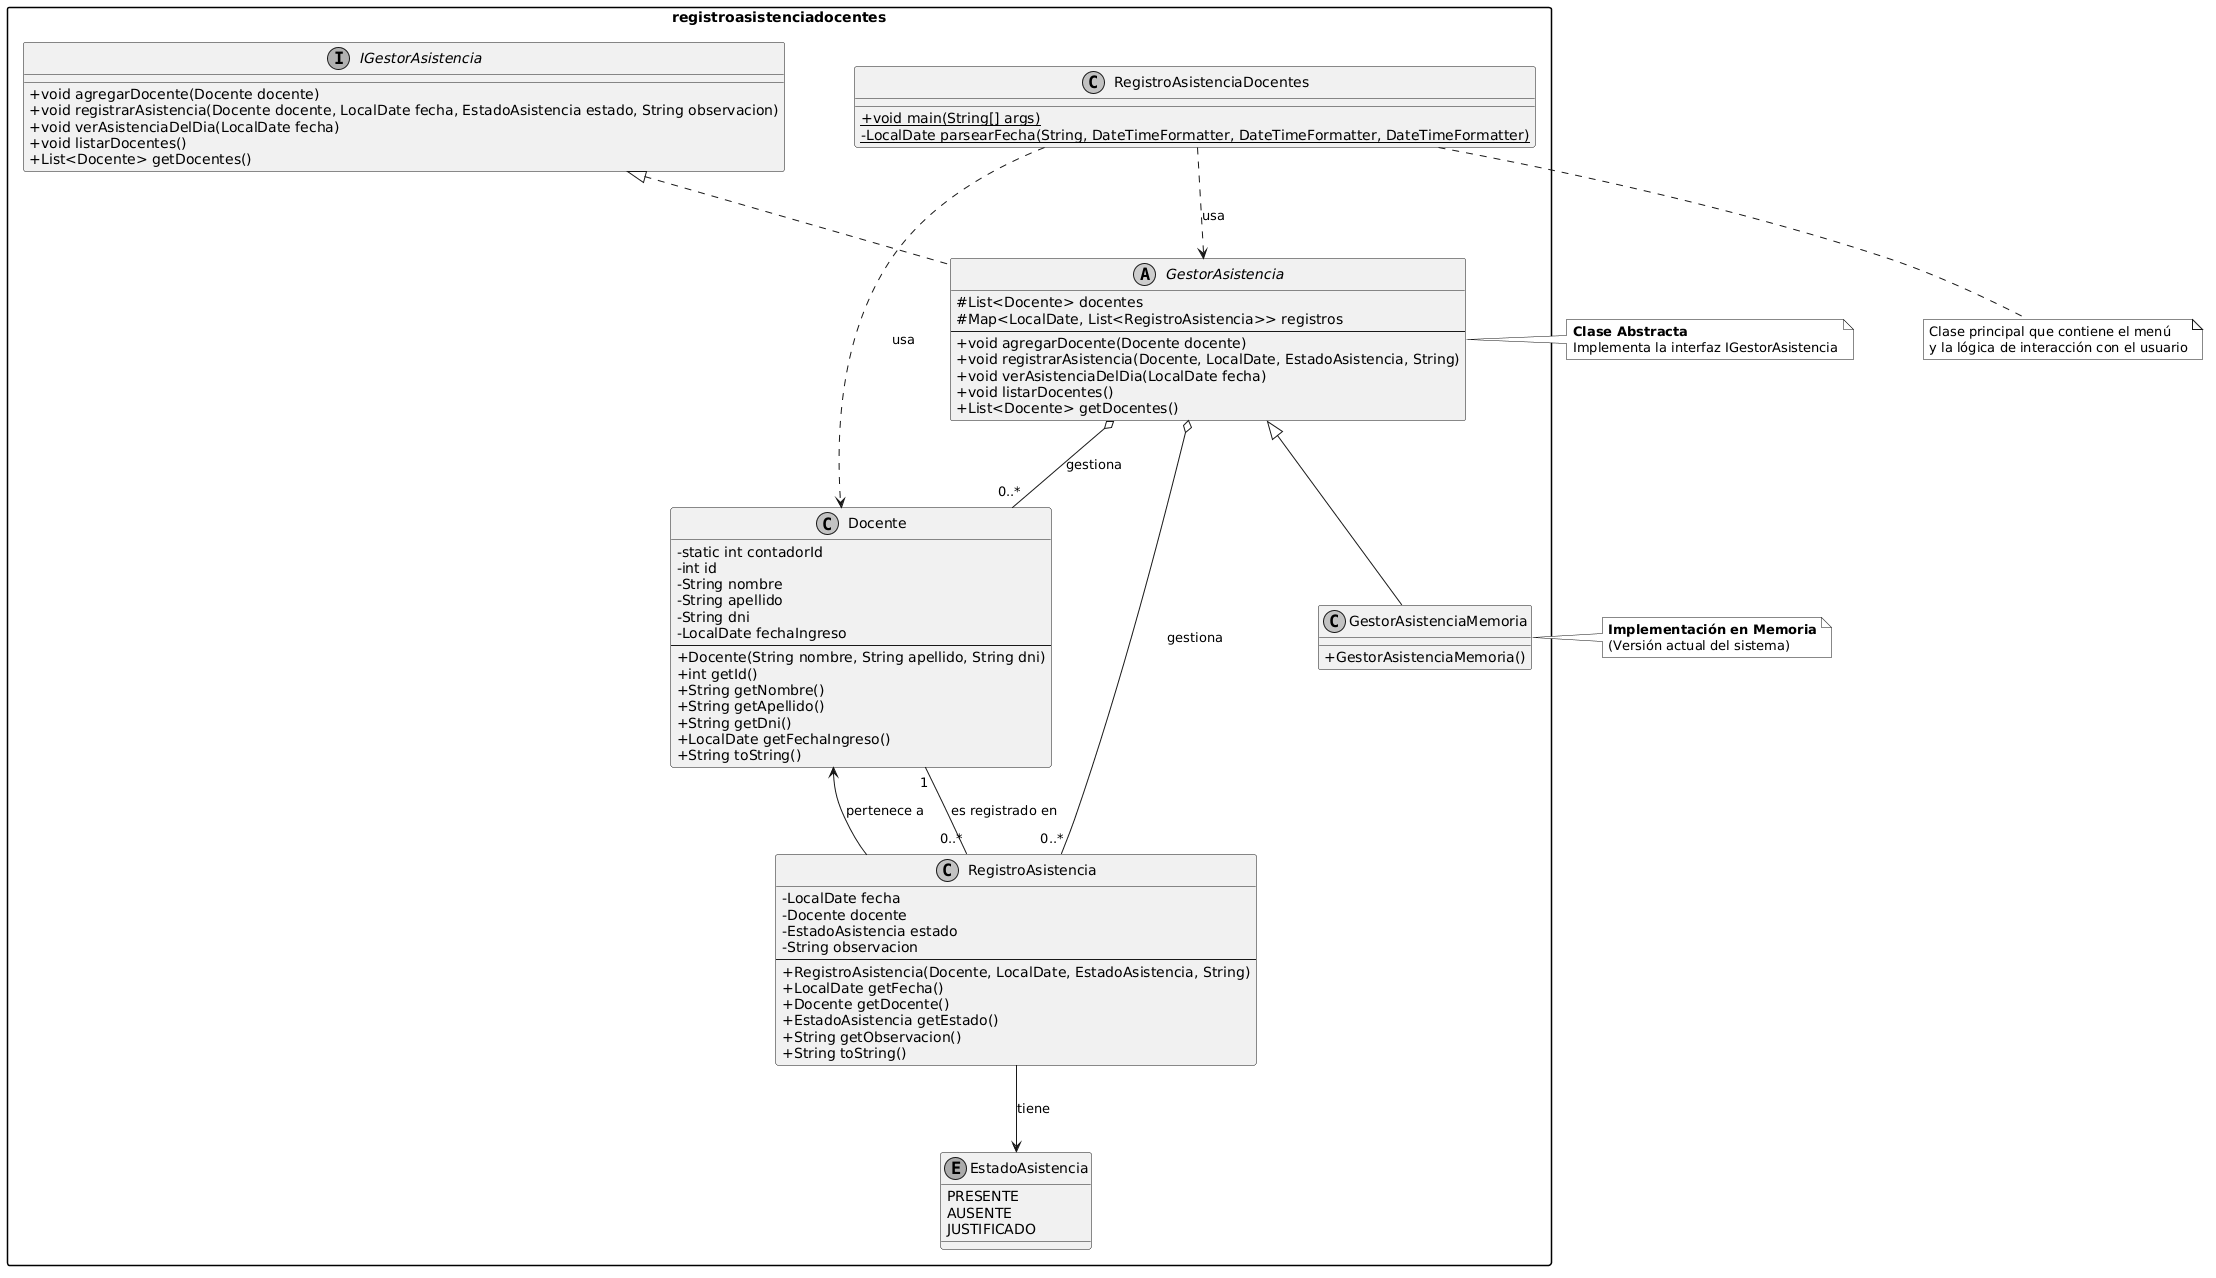

The diagram above was rendered by PlantUML. Its source (embedded in the PNG):
@startuml
skinparam shadowing false
skinparam classAttributeIconSize 0
skinparam monochrome true
skinparam packageStyle rectangle
skinparam nodesep 70
skinparam ranksep 70

package "registroasistenciadocentes" {

    ' ====================== ENTIDADES ======================
    class Docente {
        - static int contadorId
        - int id
        - String nombre
        - String apellido
        - String dni
        - LocalDate fechaIngreso
        --
        + Docente(String nombre, String apellido, String dni)
        + int getId()
        + String getNombre()
        + String getApellido()
        + String getDni()
        + LocalDate getFechaIngreso()
        + String toString()
    }

    enum EstadoAsistencia {
        PRESENTE
        AUSENTE
        JUSTIFICADO
    }

    class RegistroAsistencia {
        - LocalDate fecha
        - Docente docente
        - EstadoAsistencia estado
        - String observacion
        --
        + RegistroAsistencia(Docente, LocalDate, EstadoAsistencia, String)
        + LocalDate getFecha()
        + Docente getDocente()
        + EstadoAsistencia getEstado()
        + String getObservacion()
        + String toString()
    }

    ' ====================== GESTIÓN ======================
    interface IGestorAsistencia {
        + void agregarDocente(Docente docente)
        + void registrarAsistencia(Docente docente, LocalDate fecha, EstadoAsistencia estado, String observacion)
        + void verAsistenciaDelDia(LocalDate fecha)
        + void listarDocentes()
        + List<Docente> getDocentes()
    }

    abstract class GestorAsistencia implements IGestorAsistencia {
        # List<Docente> docentes
        # Map<LocalDate, List<RegistroAsistencia>> registros
        --
        + void agregarDocente(Docente docente)
        + void registrarAsistencia(Docente, LocalDate, EstadoAsistencia, String)
        + void verAsistenciaDelDia(LocalDate fecha)
        + void listarDocentes()
        + List<Docente> getDocentes()
    }

    class GestorAsistenciaMemoria extends GestorAsistencia {
        + GestorAsistenciaMemoria()
    }

    ' ====================== CLASE PRINCIPAL ======================
    class RegistroAsistenciaDocentes {
        + {static} void main(String[] args)
        - {static} LocalDate parsearFecha(String, DateTimeFormatter, DateTimeFormatter, DateTimeFormatter)
    }
}

' ====================== RELACIONES ======================

Docente "1" -- "0..*" RegistroAsistencia : "es registrado en"
RegistroAsistencia --> Docente : "pertenece a"
RegistroAsistencia --> EstadoAsistencia : "tiene"

GestorAsistencia o-- "0..*" Docente : "gestiona"
GestorAsistencia o-- "0..*" RegistroAsistencia : "gestiona"

RegistroAsistenciaDocentes ..> GestorAsistencia : "usa"
RegistroAsistenciaDocentes ..> Docente : "usa"

' Notas
note right of GestorAsistencia
  <b>Clase Abstracta</b>
  Implementa la interfaz IGestorAsistencia
end note

note right of GestorAsistenciaMemoria
  <b>Implementación en Memoria</b>
  (Versión actual del sistema)
end note

note bottom of RegistroAsistenciaDocentes
  Clase principal que contiene el menú
  y la lógica de interacción con el usuario
end note
@enduml